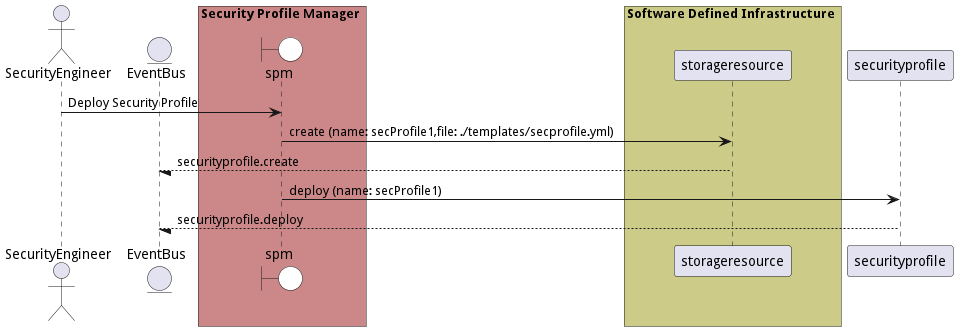

The diagram above was rendered by PlantUML. Its source (embedded in the PNG):
@startuml

actor "SecurityEngineer"


entity EventBus

box Security Profile Manager #cc8888
    boundary spm #white
end box


box Software Defined Infrastructure #cccc88
            participant storageresource
    end box

box Security Profile Manager #cc8888
    end box


"SecurityEngineer" -> spm: Deploy Security Profile

    spm -> "storageresource": create (name: secProfile1,file: ./templates/secprofile.yml)

    "storageresource" --/ EventBus: securityprofile.create

    spm -> "securityprofile": deploy (name: secProfile1)

    "securityprofile" --/ EventBus: securityprofile.deploy



@enduml